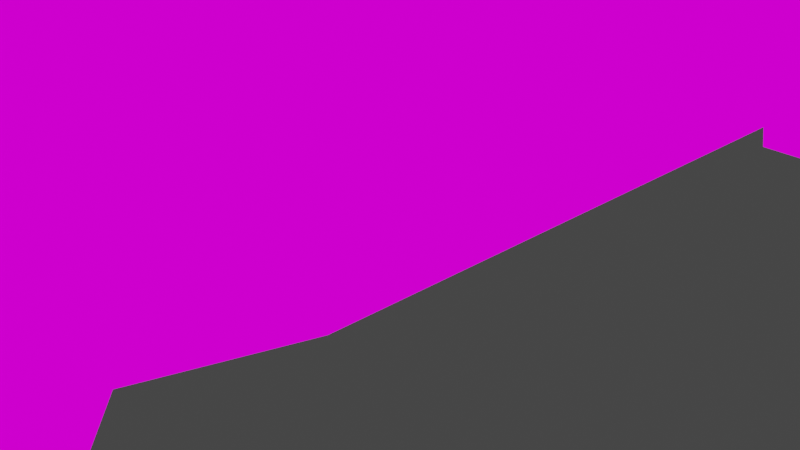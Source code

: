# Source: armoury.blend  (saved by Blender 2.90.8; exported with 4.5.12 LTS)
import bpy
from mathutils import Matrix  # noqa: F401  (used for matrix-valued properties, if any)

bpy.ops.wm.read_factory_settings(use_empty=True)
scene = bpy.context.scene
scene.name = 'Scene'

# ---- collections
col_collection = bpy.data.collections.new('Collection'); scene.collection.children.link(col_collection)

# ---- images (referenced by path relative to the original .blend; pixels are not part of the script)
import os
ASSET_DIR = os.environ.get("B2B_ASSET_DIR", "")  # directory of the original .blend (textures are referenced by path, not embedded)
HERE = os.path.dirname(os.path.abspath(__file__))  # packed textures are extracted next to this script under _unpacked/

def load_image(name, relpath, width, height, colorspace="sRGB"):
    """Load a texture the original file referenced (path relative to the .blend, or extracted next to this script)."""
    p = next((c for c in (os.path.join(HERE, relpath), os.path.join(ASSET_DIR, relpath)) if relpath and os.path.exists(c)), "")
    if p:
        img = bpy.data.images.load(p, check_existing=True)
        img.name = name
    else:  # same state as the original file: an image datablock whose file is absent (Cycles renders it pink)
        img = bpy.data.images.new(name, width, height)
        img.source = "FILE"
        img.filepath = "//" + (relpath or name)
    img.colorspace_settings.name = colorspace
    return img
img_raxx_png = load_image('raxx.png', 'armoury.png', 1024, 1024, 'sRGB')

# ---- materials (node trees are filled in below, after node groups)
mat_material_001 = bpy.data.materials.new('Material.001')
mat_material_001.use_transparent_shadow = False

# ---- material node trees
mat_material_001.use_nodes = True; mat_material_001.node_tree.nodes.clear()
_N = mat_material_001.node_tree.nodes; _L = mat_material_001.node_tree.links
n0 = _N.new('ShaderNodeOutputMaterial'); n0.name = 'Material Output'; n0.location = (300, 300)
n1 = _N.new('ShaderNodeEmission'); n1.name = 'Emission'; n1.location = (10, 300)
n2 = _N.new('ShaderNodeTexImage'); n2.name = 'Image Texture'; n2.location = (-280, 280)
n2.image = img_raxx_png
n2.interpolation = 'Closest'
_L.new(n1.outputs[0], n0.inputs[0])
_L.new(n2.outputs[0], n1.inputs[0])
n0.is_active_output = True

# ---- world
world_world = bpy.data.worlds.new('World'); scene.world = world_world
world_world.use_nodes = True; world_world.node_tree.nodes.clear()
_N = world_world.node_tree.nodes; _L = world_world.node_tree.links
n0 = _N.new('ShaderNodeOutputWorld'); n0.name = 'World Output'; n0.location = (300, 300)
n1 = _N.new('ShaderNodeBackground'); n1.name = 'Background'; n1.location = (10, 300)
n1.inputs[0].default_value = (0.05088, 0.05088, 0.05088, 1.0)
_L.new(n1.outputs[0], n0.inputs[0])
n0.is_active_output = True
world_world.color = (0.05088, 0.05088, 0.05088)
world_world.use_sun_shadow = False
world_world.sun_shadow_jitter_overblur = 0.0

# ---- cameras
cam_camera = bpy.data.cameras.new('Camera')
cam_camera.clip_end = 100.0
cam_camera.ortho_scale = 7.314

# ---- lights
light_light = bpy.data.lights.new('Light', 'POINT')
light_light.transmission_factor = 0.0
light_light.energy = 1000.0
light_light.shadow_soft_size = 0.1
light_light.shadow_maximum_resolution = 0.006
light_light.use_absolute_resolution = True

# ---- meshes
me_cube_001 = bpy.data.meshes.new('Cube.001')
me_cube_001.from_pydata([(-2.5, -3.0, 1.048), (-1.875, -3.0, 5.048), (-2.5, -3.0, 4.548), (-1.875, -5.0, 1.048), (-1.875, -5.0, 3.673), (-1.406, -5.0, 4.048), (-2.575, -5.0, -4.768e-07), (-2.225, -5.606, -4.768e-07), (-1.525, -5.606, -4.768e-07), (-1.175, -5.0, -4.768e-07), (-1.525, -4.394, -4.768e-07), (-2.225, -4.394, -4.768e-07), (-2.225, -5.0, 0.4), (-2.05, -5.303, 0.4), (-1.7, -5.303, 0.4), (-1.525, -5.0, 0.4), (-1.7, -4.697, 0.4), (-2.05, -4.697, 0.4), (-1.874, -4.307, 1.048), (-1.699, -4.611, 1.048), (-1.349, -4.611, 1.048), (-1.174, -4.307, 1.048), (-1.349, -4.004, 1.048), (-1.699, -4.004, 1.048), (0.05619, -0.09732, 5.048), (-0.05619, 0.09732, 5.048), (-2.5, 3.0, 1.048), (-1.875, 3.0, 5.048), (-2.5, 3.0, 4.548), (-1.875, 5.0, 1.048), (-1.875, 5.0, 3.673), (-1.406, 5.0, 4.048), (-2.575, 5.0, -4.768e-07), (-2.225, 5.606, -4.768e-07), (-1.525, 5.606, -4.768e-07), (-1.175, 5.0, -4.768e-07), (-1.525, 4.394, -4.768e-07), (-2.225, 4.394, -4.768e-07), (-2.225, 5.0, 0.4), (-2.05, 5.303, 0.4), (-1.7, 5.303, 0.4), (-1.525, 5.0, 0.4), (-1.7, 4.697, 0.4), (-2.05, 4.697, 0.4), (-1.874, 4.307, 1.048), (-1.699, 4.611, 1.048), (-1.349, 4.611, 1.048), (-1.174, 4.307, 1.048), (-1.349, 4.004, 1.048), (-1.699, 4.004, 1.048), (0.05619, 0.09732, 5.048), (2.5, -3.0, 1.048), (1.875, -3.0, 5.048), (2.5, -3.0, 4.548), (1.875, -5.0, 1.048), (1.875, -5.0, 3.673), (1.406, -5.0, 4.048), (2.575, -5.0, -4.768e-07), (2.225, -5.606, -4.768e-07), (1.525, -5.606, -4.768e-07), (1.175, -5.0, -4.768e-07), (1.525, -4.394, -4.768e-07), (2.225, -4.394, -4.768e-07), (2.225, -5.0, 0.4), (2.05, -5.303, 0.4), (1.7, -5.303, 0.4), (1.525, -5.0, 0.4), (1.7, -4.697, 0.4), (2.05, -4.697, 0.4), (1.874, -4.307, 1.048), (1.699, -4.611, 1.048), (1.349, -4.611, 1.048), (1.174, -4.307, 1.048), (1.349, -4.004, 1.048), (1.699, -4.004, 1.048), (-0.1124, -4.545e-07, 5.343), (0.1124, -4.47e-07, 5.343), (-0.05619, -0.04031, 5.48), (2.5, 3.0, 1.048), (1.875, 3.0, 5.048), (2.5, 3.0, 4.548), (1.875, 5.0, 1.048), (1.875, 5.0, 3.673), (1.406, 5.0, 4.048), (0.05619, 0.09732, 5.343), (2.575, 5.0, -4.768e-07), (2.225, 5.606, -4.768e-07), (1.525, 5.606, -4.768e-07), (1.175, 5.0, -4.768e-07), (1.525, 4.394, -4.768e-07), (2.225, 4.394, -4.768e-07), (2.225, 5.0, 0.4), (2.05, 5.303, 0.4), (1.7, 5.303, 0.4), (1.525, 5.0, 0.4), (1.7, 4.697, 0.4), (2.05, 4.697, 0.4), (1.874, 4.307, 1.048), (1.699, 4.611, 1.048), (1.349, 4.611, 1.048), (1.174, 4.307, 1.048), (1.349, 4.004, 1.048), (1.699, 4.004, 1.048), (0.05619, -0.04031, 5.48), (0.05619, 0.1973, 5.443), (-0.05619, 0.09732, 5.343), (0.05619, -0.09732, 5.343), (0.1124, -4.47e-07, 5.048), (-0.05619, 0.05969, 5.58), (0.1124, 0.0285, 5.412), (-0.1124, -4.545e-07, 5.048), (-0.05619, -0.09732, 5.048), (-0.1124, 0.0285, 5.412), (-0.05619, -0.09732, 5.343), (-0.6205, 0.2285, 5.612), (0.6205, 0.2285, 5.612), (0.3103, 0.6085, 5.232), (-0.3103, 0.6085, 5.232), (0.3103, -0.1515, 5.992), (-0.3103, -0.1515, 5.992), (-0.1124, 0.1285, 5.512), (0.1124, 0.1285, 5.512), (-0.05619, 0.1973, 5.443), (0.05619, 0.05969, 5.58)], [], [(1, 2, 4, 5), (2, 0, 3, 4), (52, 79, 27, 1), (26, 0, 2, 28), (27, 79, 83, 31), (11, 17, 16, 10), (9, 15, 14, 8), (7, 13, 12, 6), (6, 12, 17, 11), (10, 16, 15, 9), (8, 14, 13, 7), (16, 22, 21, 15), (14, 20, 19, 13), (17, 23, 22, 16), (15, 21, 20, 14), (13, 19, 18, 12), (12, 18, 23, 17), (25, 105, 84, 50), (107, 76, 106, 24), (5, 56, 52, 1), (27, 31, 30, 28), (28, 30, 29, 26), (31, 83, 82, 81, 29, 30), (37, 36, 42, 43), (35, 34, 40, 41), (33, 32, 38, 39), (32, 37, 43, 38), (36, 35, 41, 42), (34, 33, 39, 40), (42, 41, 47, 48), (40, 39, 45, 46), (43, 42, 48, 49), (41, 40, 46, 47), (39, 38, 44, 45), (38, 43, 49, 44), (26, 29, 81, 78, 51, 54, 3, 0), (50, 84, 76, 107), (52, 56, 55, 53), (53, 55, 54, 51), (84, 109, 76), (78, 80, 53, 51), (62, 61, 67, 68), (60, 59, 65, 66), (58, 57, 63, 64), (57, 62, 68, 63), (61, 60, 66, 67), (59, 58, 64, 65), (67, 66, 72, 73), (65, 64, 70, 71), (68, 67, 73, 74), (66, 65, 71, 72), (64, 63, 69, 70), (63, 68, 74, 69), (79, 52, 53, 80), (111, 113, 75, 110), (79, 80, 82, 83), (80, 78, 81, 82), (24, 106, 113, 111), (90, 96, 95, 89), (88, 94, 93, 87), (86, 92, 91, 85), (85, 91, 96, 90), (89, 95, 94, 88), (87, 93, 92, 86), (95, 101, 100, 94), (93, 99, 98, 92), (96, 102, 101, 95), (94, 100, 99, 93), (92, 98, 97, 91), (91, 97, 102, 96), (75, 112, 105), (106, 103, 77, 113), (27, 28, 2, 1), (3, 54, 55, 56, 5, 4), (113, 77, 112, 75), (110, 75, 105, 25), (76, 109, 103, 106), (109, 115, 118, 103), (112, 114, 117, 105), (103, 118, 119, 77), (77, 119, 114, 112), (84, 116, 115, 109), (105, 117, 116, 84), (108, 119, 118, 123), (120, 114, 119, 108), (122, 117, 114, 120), (104, 116, 117, 122), (121, 115, 116, 104), (123, 118, 115, 121), (104, 122, 120, 108, 123, 121), (7, 6, 11, 10, 9, 8), (58, 59, 60, 61, 62, 57), (33, 34, 35, 36, 37, 32), (86, 85, 90, 89, 88, 87), (19, 20, 21, 22, 23, 18), (45, 44, 49, 48, 47, 46), (70, 69, 74, 73, 72, 71), (98, 99, 100, 101, 102, 97), (111, 110, 25, 50, 107, 24)])
_uv = me_cube_001.uv_layers.new(name='UVMap')
_uv.uv.foreach_set('vector', [0.2031, 0.9219, 0.2031, 1.0, 0.0, 1.0, 0.0, 0.9219, 0.4496, 0.5649, 0.4496, 0.376, 0.5628, 0.376, 0.5628, 0.5177, 0.2031, 0.6719, 0.7656, 0.6719, 0.7656, 0.9219, 0.2031, 0.9219, 0.1257, 0.376, 0.4496, 0.376, 0.4496, 0.5649, 0.1257, 0.5649, 0.7656, 0.9219, 0.7656, 0.6719, 1.0, 0.6719, 1.0, 0.9219, 0.1203, 0.03961, 0.08854, 0.05899, 0.08822, 0.07989, 0.1203, 0.09918, 0.06856, 0.1288, 0.06973, 0.09022, 0.05135, 0.0796, 0.01702, 0.09895, 0.01707, 0.03948, 0.05137, 0.05864, 0.06999, 0.04875, 0.06901, 0.01018, 0.06901, 0.01018, 0.06999, 0.04875, 0.08854, 0.05899, 0.1203, 0.03961, 0.1203, 0.09918, 0.08822, 0.07989, 0.06973, 0.09022, 0.06856, 0.1288, 0.01702, 0.09895, 0.05135, 0.0796, 0.05137, 0.05864, 0.01707, 0.03948, 0.2216, 0.02448, 0.2216, 0.1213, 0.252, 0.1213, 0.252, 0.02448, 0.2735, 0.02448, 0.2735, 0.1213, 0.3049, 0.1213, 0.3049, 0.02448, 0.1902, 0.02448, 0.1902, 0.1213, 0.2216, 0.1213, 0.2216, 0.02448, 0.252, 0.02448, 0.252, 0.1213, 0.2735, 0.1213, 0.2735, 0.02448, 0.1382, 0.02448, 0.1382, 0.1213, 0.1686, 0.1213, 0.1686, 0.02448, 0.1686, 0.02448, 0.1686, 0.1213, 0.1902, 0.1213, 0.1902, 0.02448, 0.5966, 0.3254, 0.5966, 0.1972, 0.5477, 0.1972, 0.5477, 0.3254, 0.4946, 0.3535, 0.4895, 0.2244, 0.4417, 0.2319, 0.4454, 0.3555, 0.0, 0.9219, 0.0, 0.6719, 0.2031, 0.6719, 0.2031, 0.9219, 0.7656, 0.9219, 1.0, 0.9219, 1.0, 1.0, 0.7656, 1.0, 0.1257, 0.5649, 0.01261, 0.5177, 0.01261, 0.376, 0.1257, 0.376, 0.2467, 0.3437, 0.05445, 0.3437, 0.02242, 0.3181, 0.02242, 0.1387, 0.2787, 0.1387, 0.2787, 0.3181, 0.12, 0.09923, 0.12, 0.03965, 0.08817, 0.05878, 0.08827, 0.07968, 0.0682, 0.01006, 0.01666, 0.03988, 0.0513, 0.05869, 0.06978, 0.04825, 0.01671, 0.09936, 0.06865, 0.1287, 0.06962, 0.08973, 0.05111, 0.07964, 0.06865, 0.1287, 0.12, 0.09923, 0.08827, 0.07968, 0.06962, 0.08973, 0.12, 0.03965, 0.0682, 0.01006, 0.06978, 0.04825, 0.08817, 0.05878, 0.01666, 0.03988, 0.01671, 0.09936, 0.05111, 0.07964, 0.0513, 0.05869, 0.22, 0.02448, 0.1896, 0.02448, 0.1896, 0.1213, 0.22, 0.1213, 0.168, 0.02448, 0.1366, 0.02448, 0.1366, 0.1213, 0.168, 0.1213, 0.2514, 0.02448, 0.22, 0.02448, 0.22, 0.1213, 0.2514, 0.1213, 0.1896, 0.02448, 0.168, 0.02448, 0.168, 0.1213, 0.1896, 0.1213, 0.3033, 0.02448, 0.2729, 0.02448, 0.2729, 0.1213, 0.3033, 0.1213, 0.2729, 0.02448, 0.2514, 0.02448, 0.2514, 0.1213, 0.2729, 0.1213, 0.6739, 0.5448, 0.663, 0.5795, 0.5979, 0.5795, 0.5871, 0.5448, 0.5871, 0.4406, 0.5979, 0.4059, 0.663, 0.4059, 0.6739, 0.4406, 0.5477, 0.3254, 0.5477, 0.1972, 0.4989, 0.1972, 0.4989, 0.3254, 0.2031, 0.6719, 0.0, 0.6719, 0.0, 0.5938, 0.2031, 0.5938, 0.1255, 0.5664, 0.01235, 0.5191, 0.01235, 0.3774, 0.1255, 0.3774, 0.5477, 0.1972, 0.5096, 0.1666, 0.4989, 0.1972, 0.4494, 0.3774, 0.4494, 0.5664, 0.1255, 0.5664, 0.1255, 0.3774, 0.12, 0.0991, 0.12, 0.03953, 0.08818, 0.05865, 0.08828, 0.07955, 0.0682, 0.00993, 0.01666, 0.03976, 0.05131, 0.05856, 0.0698, 0.04812, 0.01671, 0.09923, 0.06865, 0.1285, 0.06964, 0.0896, 0.05112, 0.07951, 0.06865, 0.1285, 0.12, 0.0991, 0.08828, 0.07955, 0.06964, 0.0896, 0.12, 0.03953, 0.0682, 0.00993, 0.0698, 0.04812, 0.08818, 0.05865, 0.01666, 0.03976, 0.01671, 0.09923, 0.05112, 0.07951, 0.05131, 0.05856, 0.2175, 0.02448, 0.1871, 0.02448, 0.1871, 0.1213, 0.2175, 0.1213, 0.1656, 0.02448, 0.1342, 0.02448, 0.1342, 0.1213, 0.1656, 0.1213, 0.2489, 0.02448, 0.2175, 0.02448, 0.2175, 0.1213, 0.2489, 0.1213, 0.1871, 0.02448, 0.1656, 0.02448, 0.1656, 0.1213, 0.1871, 0.1213, 0.3008, 0.02448, 0.2704, 0.02448, 0.2704, 0.1213, 0.3008, 0.1213, 0.2704, 0.02448, 0.2489, 0.02448, 0.2489, 0.1213, 0.2704, 0.1213, 0.7656, 0.6719, 0.2031, 0.6719, 0.2031, 0.5938, 0.7656, 0.5938, 0.3941, 0.3559, 0.3964, 0.2306, 0.3497, 0.2227, 0.3424, 0.354, 0.7656, 0.6719, 0.7656, 0.5938, 1.0, 0.5938, 1.0, 0.6719, 0.4494, 0.5664, 0.4494, 0.3774, 0.5625, 0.3774, 0.5625, 0.5191, 0.4454, 0.3555, 0.4417, 0.2319, 0.3964, 0.2306, 0.3941, 0.3559, 0.12, 0.03923, 0.08814, 0.05864, 0.08783, 0.07954, 0.12, 0.0988, 0.0682, 0.1284, 0.06933, 0.08988, 0.05095, 0.07925, 0.01666, 0.09857, 0.01671, 0.03909, 0.05098, 0.0583, 0.0696, 0.0484, 0.06865, 0.009803, 0.06865, 0.009803, 0.0696, 0.0484, 0.08814, 0.05864, 0.12, 0.03923, 0.12, 0.0988, 0.08783, 0.07954, 0.06933, 0.08988, 0.0682, 0.1284, 0.01666, 0.09857, 0.05095, 0.07925, 0.05098, 0.0583, 0.01671, 0.03909, 0.2218, 0.02448, 0.2218, 0.1213, 0.2522, 0.1213, 0.2522, 0.02448, 0.2738, 0.02448, 0.2738, 0.1213, 0.3052, 0.1213, 0.3052, 0.02448, 0.1904, 0.02448, 0.1904, 0.1213, 0.2218, 0.1213, 0.2218, 0.02448, 0.2522, 0.02448, 0.2522, 0.1213, 0.2738, 0.1213, 0.2738, 0.02448, 0.1385, 0.02448, 0.1385, 0.1213, 0.1689, 0.1213, 0.1689, 0.02448, 0.1689, 0.02448, 0.1689, 0.1213, 0.1904, 0.1213, 0.1904, 0.02448, 0.6454, 0.1972, 0.6347, 0.1666, 0.5966, 0.1972, 0.4417, 0.2319, 0.4455, 0.1666, 0.393, 0.1669, 0.3964, 0.2306, 0.7656, 0.9219, 0.7656, 1.0, 0.2031, 1.0, 0.2031, 0.9219, 0.7113, 0.3786, 0.9636, 0.3786, 0.9636, 0.5552, 0.932, 0.5805, 0.7428, 0.5805, 0.7113, 0.5552, 0.3964, 0.2306, 0.393, 0.1669, 0.3452, 0.1889, 0.3497, 0.2227, 0.6454, 0.3254, 0.6454, 0.1972, 0.5966, 0.1972, 0.5966, 0.3254, 0.4895, 0.2244, 0.4946, 0.1897, 0.4455, 0.1666, 0.4417, 0.2319, 0.5503, 0.1066, 0.4925, 0.137, 0.5595, 0.1775, 0.5609, 0.113, 0.5722, 0.09487, 0.6289, 0.06067, 0.5606, 0.02197, 0.5616, 0.08811, 0.5609, 0.113, 0.5595, 0.1775, 0.6289, 0.1395, 0.5717, 0.1073, 0.5717, 0.1073, 0.6289, 0.1395, 0.6289, 0.06067, 0.5722, 0.09487, 0.5504, 0.09402, 0.4937, 0.06032, 0.4925, 0.137, 0.5503, 0.1066, 0.5616, 0.08811, 0.5606, 0.02197, 0.4937, 0.06032, 0.5504, 0.09402, 0.822, 0.2115, 0.8212, 0.3472, 0.9653, 0.2652, 0.847, 0.1975, 0.7971, 0.1972, 0.6783, 0.2639, 0.8212, 0.3472, 0.822, 0.2115, 0.7971, 0.1682, 0.6791, 0.09948, 0.6783, 0.2639, 0.7971, 0.1972, 0.8225, 0.1539, 0.8218, 0.01715, 0.6791, 0.09948, 0.7971, 0.1682, 0.8474, 0.1687, 0.9653, 0.09961, 0.8218, 0.01715, 0.8225, 0.1539, 0.847, 0.1975, 0.9653, 0.2652, 0.9653, 0.09961, 0.8474, 0.1687, 0.8225, 0.1539, 0.7971, 0.1682, 0.7971, 0.1972, 0.822, 0.2115, 0.847, 0.1975, 0.8474, 0.1687, 0.01707, 0.03948, 0.06901, 0.01018, 0.1203, 0.03961, 0.1203, 0.09918, 0.06856, 0.1288, 0.01702, 0.09895, 0.01671, 0.09923, 0.01666, 0.03976, 0.0682, 0.00993, 0.12, 0.03953, 0.12, 0.0991, 0.06865, 0.1285, 0.01671, 0.09936, 0.01666, 0.03988, 0.0682, 0.01006, 0.12, 0.03965, 0.12, 0.09923, 0.06865, 0.1287, 0.01671, 0.03909, 0.06865, 0.009803, 0.12, 0.03923, 0.12, 0.0988, 0.0682, 0.1284, 0.01666, 0.09857, 0.3049, 0.1213, 0.2735, 0.1213, 0.252, 0.1213, 0.2216, 0.1213, 0.1902, 0.1213, 0.1686, 0.1213, 0.1366, 0.1213, 0.2729, 0.1213, 0.2514, 0.1213, 0.22, 0.1213, 0.1896, 0.1213, 0.168, 0.1213, 0.1342, 0.1213, 0.2704, 0.1213, 0.2489, 0.1213, 0.2175, 0.1213, 0.1871, 0.1213, 0.1656, 0.1213, 0.3052, 0.1213, 0.2738, 0.1213, 0.2522, 0.1213, 0.2218, 0.1213, 0.1904, 0.1213, 0.1689, 0.1213, 0.3941, 0.3559, 0.6454, 0.3254, 0.5966, 0.3254, 0.5477, 0.3254, 0.4946, 0.3535, 0.4454, 0.3555])
_ca = me_cube_001.color_attributes.new('Col', 'BYTE_COLOR', 'CORNER')
_ca.data.foreach_set('color', [1.0, 1.0, 1.0, 1.0, 1.0, 1.0, 1.0, 1.0, 1.0, 1.0, 1.0, 1.0, 1.0, 1.0, 1.0, 1.0, 1.0, 1.0, 1.0, 1.0, 1.0, 1.0, 1.0, 1.0, 1.0, 1.0, 1.0, 1.0, 1.0, 1.0, 1.0, 1.0, 1.0, 1.0, 1.0, 1.0, 1.0, 1.0, 1.0, 1.0, 1.0, 1.0, 1.0, 1.0, 1.0, 1.0, 1.0, 1.0, 1.0, 1.0, 1.0, 1.0, 1.0, 1.0, 1.0, 1.0, 1.0, 1.0, 1.0, 1.0, 1.0, 1.0, 1.0, 1.0, 1.0, 1.0, 1.0, 1.0, 1.0, 1.0, 1.0, 1.0, 1.0, 1.0, 1.0, 1.0, 1.0, 1.0, 1.0, 1.0, 1.0, 1.0, 1.0, 1.0, 1.0, 1.0, 1.0, 1.0, 1.0, 1.0, 1.0, 1.0, 1.0, 1.0, 1.0, 1.0, 1.0, 1.0, 1.0, 1.0, 1.0, 1.0, 1.0, 1.0, 1.0, 1.0, 1.0, 1.0, 1.0, 1.0, 1.0, 1.0, 1.0, 1.0, 1.0, 1.0, 1.0, 1.0, 1.0, 1.0, 1.0, 1.0, 1.0, 1.0, 1.0, 1.0, 1.0, 1.0, 1.0, 1.0, 1.0, 1.0, 1.0, 1.0, 1.0, 1.0, 1.0, 1.0, 1.0, 1.0, 1.0, 1.0, 1.0, 1.0, 1.0, 1.0, 1.0, 1.0, 1.0, 1.0, 1.0, 1.0, 1.0, 1.0, 1.0, 1.0, 1.0, 1.0, 1.0, 1.0, 1.0, 1.0, 1.0, 1.0, 1.0, 1.0, 1.0, 1.0, 1.0, 1.0, 1.0, 1.0, 1.0, 1.0, 1.0, 1.0, 1.0, 1.0, 1.0, 1.0, 1.0, 1.0, 1.0, 1.0, 1.0, 1.0, 1.0, 1.0, 1.0, 1.0, 1.0, 1.0, 1.0, 1.0, 1.0, 1.0, 1.0, 1.0, 1.0, 1.0, 1.0, 1.0, 1.0, 1.0, 1.0, 1.0, 1.0, 1.0, 1.0, 1.0, 1.0, 1.0, 1.0, 1.0, 1.0, 1.0, 1.0, 1.0, 1.0, 1.0, 1.0, 1.0, 1.0, 1.0, 1.0, 1.0, 1.0, 1.0, 1.0, 1.0, 1.0, 1.0, 1.0, 1.0, 1.0, 1.0, 1.0, 1.0, 1.0, 1.0, 1.0, 1.0, 1.0, 1.0, 1.0, 1.0, 1.0, 1.0, 1.0, 1.0, 1.0, 1.0, 1.0, 1.0, 1.0, 1.0, 1.0, 1.0, 1.0, 1.0, 1.0, 1.0, 1.0, 1.0, 1.0, 1.0, 1.0, 1.0, 1.0, 1.0, 1.0, 1.0, 1.0, 1.0, 1.0, 1.0, 1.0, 1.0, 1.0, 1.0, 1.0, 1.0, 1.0, 1.0, 1.0, 1.0, 1.0, 1.0, 1.0, 1.0, 1.0, 1.0, 1.0, 1.0, 1.0, 1.0, 1.0, 1.0, 1.0, 1.0, 1.0, 1.0, 1.0, 1.0, 1.0, 1.0, 1.0, 1.0, 1.0, 1.0, 1.0, 1.0, 1.0, 1.0, 1.0, 1.0, 1.0, 1.0, 1.0, 1.0, 1.0, 1.0, 1.0, 1.0, 1.0, 1.0, 1.0, 1.0, 1.0, 1.0, 1.0, 1.0, 1.0, 1.0, 1.0, 1.0, 1.0, 1.0, 1.0, 1.0, 1.0, 1.0, 1.0, 1.0, 1.0, 1.0, 1.0, 1.0, 1.0, 1.0, 1.0, 1.0, 1.0, 1.0, 1.0, 1.0, 1.0, 1.0, 1.0, 1.0, 1.0, 1.0, 1.0, 1.0, 1.0, 1.0, 1.0, 1.0, 1.0, 1.0, 1.0, 1.0, 1.0, 1.0, 1.0, 1.0, 1.0, 1.0, 1.0, 1.0, 1.0, 1.0, 1.0, 1.0, 1.0, 1.0, 1.0, 1.0, 1.0, 1.0, 1.0, 1.0, 1.0, 1.0, 1.0, 1.0, 1.0, 1.0, 1.0, 1.0, 1.0, 1.0, 1.0, 1.0, 1.0, 1.0, 1.0, 1.0, 1.0, 1.0, 1.0, 1.0, 1.0, 1.0, 1.0, 1.0, 1.0, 1.0, 1.0, 1.0, 1.0, 1.0, 1.0, 1.0, 1.0, 1.0, 1.0, 1.0, 1.0, 1.0, 1.0, 1.0, 1.0, 1.0, 1.0, 1.0, 1.0, 1.0, 1.0, 1.0, 1.0, 1.0, 1.0, 1.0, 1.0, 1.0, 1.0, 1.0, 1.0, 1.0, 1.0, 1.0, 1.0, 1.0, 1.0, 1.0, 1.0, 1.0, 1.0, 1.0, 1.0, 1.0, 1.0, 1.0, 1.0, 1.0, 1.0, 1.0, 1.0, 1.0, 1.0, 1.0, 1.0, 1.0, 1.0, 1.0, 1.0, 1.0, 1.0, 1.0, 1.0, 1.0, 1.0, 1.0, 1.0, 1.0, 1.0, 1.0, 1.0, 1.0, 1.0, 1.0, 1.0, 1.0, 1.0, 1.0, 1.0, 1.0, 1.0, 1.0, 1.0, 1.0, 1.0, 1.0, 1.0, 1.0, 1.0, 1.0, 1.0, 1.0, 1.0, 1.0, 1.0, 1.0, 1.0, 1.0, 1.0, 1.0, 1.0, 1.0, 1.0, 1.0, 1.0, 1.0, 1.0, 1.0, 1.0, 1.0, 1.0, 1.0, 1.0, 1.0, 1.0, 1.0, 1.0, 1.0, 1.0, 1.0, 1.0, 1.0, 1.0, 1.0, 1.0, 1.0, 1.0, 1.0, 1.0, 1.0, 1.0, 1.0, 1.0, 1.0, 1.0, 1.0, 1.0, 1.0, 1.0, 1.0, 1.0, 1.0, 1.0, 1.0, 1.0, 1.0, 1.0, 1.0, 1.0, 1.0, 1.0, 1.0, 1.0, 1.0, 1.0, 1.0, 1.0, 1.0, 1.0, 1.0, 1.0, 1.0, 1.0, 1.0, 1.0, 1.0, 1.0, 1.0, 1.0, 1.0, 1.0, 1.0, 1.0, 1.0, 1.0, 1.0, 1.0, 1.0, 1.0, 1.0, 1.0, 1.0, 1.0, 1.0, 1.0, 1.0, 1.0, 1.0, 1.0, 1.0, 1.0, 1.0, 1.0, 1.0, 1.0, 1.0, 1.0, 1.0, 1.0, 1.0, 1.0, 1.0, 1.0, 1.0, 1.0, 1.0, 1.0, 1.0, 1.0, 1.0, 1.0, 1.0, 1.0, 1.0, 1.0, 1.0, 1.0, 1.0, 1.0, 1.0, 1.0, 1.0, 1.0, 1.0, 1.0, 1.0, 1.0, 1.0, 1.0, 1.0, 1.0, 1.0, 1.0, 1.0, 1.0, 1.0, 1.0, 1.0, 1.0, 1.0, 1.0, 1.0, 1.0, 1.0, 1.0, 1.0, 1.0, 1.0, 1.0, 1.0, 1.0, 1.0, 1.0, 1.0, 1.0, 1.0, 1.0, 1.0, 1.0, 1.0, 1.0, 1.0, 1.0, 1.0, 1.0, 1.0, 1.0, 1.0, 1.0, 1.0, 1.0, 1.0, 1.0, 1.0, 1.0, 1.0, 1.0, 1.0, 1.0, 1.0, 1.0, 1.0, 1.0, 1.0, 1.0, 1.0, 1.0, 1.0, 1.0, 1.0, 1.0, 1.0, 1.0, 1.0, 1.0, 1.0, 1.0, 1.0, 1.0, 1.0, 1.0, 1.0, 1.0, 1.0, 1.0, 1.0, 1.0, 1.0, 1.0, 1.0, 1.0, 1.0, 1.0, 1.0, 1.0, 1.0, 1.0, 1.0, 1.0, 1.0, 1.0, 1.0, 1.0, 1.0, 1.0, 1.0, 1.0, 1.0, 1.0, 1.0, 1.0, 1.0, 1.0, 1.0, 1.0, 1.0, 1.0, 1.0, 1.0, 1.0, 1.0, 1.0, 1.0, 1.0, 1.0, 1.0, 1.0, 1.0, 1.0, 1.0, 1.0, 1.0, 1.0, 1.0, 1.0, 1.0, 1.0, 1.0, 1.0, 1.0, 1.0, 1.0, 1.0, 1.0, 1.0, 1.0, 1.0, 1.0, 1.0, 1.0, 1.0, 1.0, 1.0, 1.0, 1.0, 1.0, 1.0, 1.0, 1.0, 1.0, 1.0, 1.0, 1.0, 1.0, 1.0, 1.0, 1.0, 1.0, 1.0, 1.0, 1.0, 1.0, 1.0, 1.0, 1.0, 1.0, 1.0, 1.0, 1.0, 1.0, 1.0, 1.0, 1.0, 1.0, 1.0, 1.0, 1.0, 1.0, 1.0, 1.0, 1.0, 1.0, 1.0, 1.0, 1.0, 1.0, 1.0, 1.0, 1.0, 1.0, 1.0, 1.0, 1.0, 1.0, 1.0, 1.0, 1.0, 1.0, 1.0, 1.0, 1.0, 1.0, 1.0, 1.0, 1.0, 1.0, 1.0, 1.0, 1.0, 1.0, 1.0, 1.0, 1.0, 1.0, 1.0, 1.0, 1.0, 1.0, 1.0, 1.0, 1.0, 1.0, 1.0, 1.0, 1.0, 1.0, 1.0, 1.0, 1.0, 1.0, 1.0, 1.0, 1.0, 1.0, 1.0, 1.0, 1.0, 1.0, 1.0, 1.0, 1.0, 1.0, 1.0, 1.0, 1.0, 1.0, 1.0, 1.0, 1.0, 1.0, 1.0, 1.0, 1.0, 1.0, 1.0, 1.0, 1.0, 1.0, 1.0, 1.0, 1.0, 1.0, 1.0, 1.0, 1.0, 1.0, 1.0, 1.0, 1.0, 1.0, 1.0, 1.0, 1.0, 1.0, 1.0, 1.0, 1.0, 1.0, 1.0, 1.0, 1.0, 1.0, 1.0, 1.0, 1.0, 1.0, 1.0, 1.0, 1.0, 1.0, 1.0, 1.0, 1.0, 1.0, 1.0, 1.0, 1.0, 1.0, 1.0, 1.0, 1.0, 1.0, 1.0, 1.0, 1.0, 1.0, 1.0, 1.0, 1.0, 1.0, 1.0, 1.0, 1.0, 1.0, 1.0, 1.0, 1.0, 1.0, 1.0, 1.0, 1.0, 1.0, 1.0, 1.0, 1.0, 1.0, 1.0, 1.0, 1.0, 1.0, 1.0, 1.0, 1.0, 1.0, 1.0, 1.0, 1.0, 1.0, 1.0, 1.0, 1.0, 1.0, 1.0, 1.0, 1.0, 1.0, 1.0, 1.0, 1.0, 1.0, 1.0, 1.0, 1.0, 1.0, 1.0, 1.0, 1.0, 1.0, 1.0, 1.0, 1.0, 1.0, 1.0, 1.0, 1.0, 1.0, 1.0, 1.0, 1.0, 1.0, 1.0, 1.0, 1.0, 1.0, 1.0, 1.0, 1.0, 1.0, 1.0, 1.0, 1.0, 1.0, 1.0, 1.0, 1.0, 1.0, 1.0, 1.0, 1.0, 1.0, 1.0, 1.0, 1.0, 1.0, 1.0, 1.0, 1.0, 1.0, 1.0, 1.0, 1.0, 1.0, 1.0, 1.0, 1.0, 1.0, 1.0, 1.0, 1.0, 1.0, 1.0, 1.0, 1.0, 1.0, 1.0, 1.0, 1.0, 1.0, 1.0, 1.0, 1.0, 1.0, 1.0, 1.0, 1.0, 1.0, 1.0, 1.0, 1.0, 1.0, 1.0, 1.0, 1.0, 1.0, 1.0, 1.0, 1.0, 1.0, 1.0, 1.0, 1.0, 1.0, 1.0, 1.0, 1.0, 1.0, 1.0, 1.0, 1.0, 1.0, 1.0, 1.0, 1.0, 1.0, 1.0, 1.0, 1.0, 1.0, 1.0, 1.0, 1.0, 1.0, 1.0, 1.0, 1.0, 1.0, 1.0, 1.0, 1.0, 1.0, 1.0, 1.0, 1.0, 1.0, 1.0, 1.0, 1.0, 1.0, 1.0, 1.0, 1.0, 1.0, 1.0, 1.0, 1.0, 1.0, 1.0, 1.0, 1.0, 1.0, 1.0, 1.0, 1.0, 1.0, 1.0, 1.0, 1.0, 1.0, 1.0, 1.0, 1.0, 1.0, 1.0, 1.0, 1.0, 1.0, 1.0, 1.0, 1.0, 1.0, 1.0, 1.0, 1.0, 1.0, 1.0, 1.0, 1.0, 1.0, 1.0, 1.0, 1.0, 1.0, 1.0, 1.0, 1.0, 1.0, 1.0, 1.0, 1.0, 1.0, 1.0, 1.0, 1.0, 1.0, 1.0, 1.0, 1.0, 1.0, 1.0, 1.0, 1.0, 1.0, 1.0, 1.0, 1.0, 1.0, 1.0, 1.0, 1.0, 1.0, 1.0, 1.0, 1.0, 1.0, 1.0, 1.0, 1.0, 1.0, 1.0, 1.0, 1.0, 1.0, 1.0, 1.0, 1.0, 1.0, 1.0, 1.0, 1.0, 1.0, 1.0, 1.0, 1.0, 1.0, 1.0, 1.0, 1.0, 1.0, 1.0, 1.0, 1.0, 1.0, 1.0, 1.0, 1.0, 1.0, 1.0, 1.0, 1.0, 1.0, 1.0, 1.0, 1.0, 1.0, 1.0, 1.0, 1.0, 1.0, 1.0, 1.0, 1.0, 1.0, 1.0, 1.0, 1.0, 1.0, 1.0, 1.0, 1.0, 1.0, 1.0, 1.0, 1.0, 1.0, 1.0, 1.0, 1.0, 1.0, 1.0, 1.0, 1.0, 1.0, 1.0, 1.0, 1.0, 1.0, 1.0, 1.0, 1.0, 1.0, 1.0, 1.0, 1.0, 1.0, 1.0, 1.0, 1.0, 1.0, 1.0, 1.0, 1.0, 1.0, 1.0, 1.0, 1.0, 1.0, 1.0, 1.0, 1.0, 1.0, 1.0, 1.0, 1.0, 1.0, 1.0, 1.0, 1.0, 1.0, 1.0, 1.0, 1.0, 1.0, 1.0, 1.0, 1.0, 1.0, 1.0, 1.0, 1.0, 1.0, 1.0, 1.0, 1.0, 1.0, 1.0, 1.0, 1.0, 1.0, 1.0, 1.0, 1.0, 1.0, 1.0, 1.0, 1.0, 1.0, 1.0, 1.0, 1.0, 1.0, 1.0, 1.0, 1.0, 1.0, 1.0, 1.0, 1.0, 1.0, 1.0, 1.0, 1.0, 1.0, 1.0, 1.0, 1.0, 1.0, 1.0, 1.0, 1.0, 1.0, 1.0, 1.0, 1.0, 1.0, 1.0, 1.0, 1.0, 1.0, 1.0, 1.0, 1.0, 1.0, 1.0, 1.0, 1.0, 1.0, 1.0, 1.0, 1.0, 1.0, 1.0, 1.0, 1.0, 1.0, 1.0, 1.0, 1.0, 1.0, 1.0, 1.0, 1.0, 1.0, 1.0, 1.0, 1.0, 1.0, 1.0, 1.0, 1.0, 1.0, 1.0, 1.0, 1.0, 1.0, 1.0, 1.0, 1.0, 1.0, 1.0, 1.0, 1.0, 1.0, 1.0, 1.0, 1.0, 1.0, 1.0, 1.0, 1.0, 1.0, 1.0, 1.0, 1.0, 1.0, 1.0, 1.0, 1.0, 1.0, 1.0, 1.0, 1.0, 1.0, 1.0, 1.0, 1.0, 1.0, 1.0, 1.0, 1.0, 1.0, 1.0, 1.0, 1.0, 1.0, 1.0, 1.0, 1.0, 1.0, 1.0, 1.0, 1.0, 1.0, 1.0, 1.0, 1.0, 1.0, 1.0, 1.0, 1.0, 1.0, 1.0, 1.0, 1.0, 1.0, 1.0, 1.0, 1.0, 1.0, 1.0, 1.0, 1.0, 1.0, 1.0, 1.0, 1.0, 1.0, 1.0, 1.0, 1.0, 1.0, 1.0, 1.0, 1.0, 1.0, 1.0, 1.0, 1.0, 1.0, 1.0, 1.0, 1.0, 1.0, 1.0, 1.0, 1.0, 1.0, 1.0, 1.0, 1.0, 1.0, 1.0, 1.0, 1.0, 1.0, 1.0, 1.0, 1.0, 1.0, 1.0, 1.0, 1.0, 1.0, 1.0, 1.0, 1.0, 1.0, 1.0, 1.0, 1.0, 1.0, 1.0, 1.0, 1.0, 1.0, 1.0, 1.0, 1.0, 1.0, 1.0, 1.0, 1.0, 1.0, 1.0, 1.0, 1.0, 1.0, 1.0, 1.0, 1.0, 1.0, 1.0, 1.0, 1.0, 1.0, 1.0, 1.0, 1.0, 1.0, 1.0, 1.0, 1.0, 1.0, 1.0, 1.0, 1.0, 1.0, 1.0, 1.0, 1.0, 1.0, 1.0, 1.0, 1.0, 1.0, 1.0, 1.0, 1.0, 1.0, 1.0, 1.0, 1.0, 1.0, 1.0, 1.0, 1.0, 1.0, 1.0, 1.0, 1.0, 1.0, 1.0, 1.0, 1.0, 1.0, 1.0, 1.0, 1.0, 1.0, 1.0, 1.0, 1.0, 1.0, 1.0, 1.0, 1.0, 1.0, 1.0, 1.0, 1.0, 1.0, 1.0, 1.0, 1.0, 1.0, 1.0, 1.0, 1.0, 1.0, 1.0, 1.0, 1.0, 1.0, 1.0, 1.0, 1.0, 1.0, 1.0, 1.0, 1.0, 1.0, 1.0, 1.0, 1.0, 1.0, 1.0, 1.0, 1.0, 1.0, 1.0, 1.0, 1.0, 1.0, 1.0, 1.0, 1.0, 1.0, 1.0, 1.0, 1.0, 1.0, 1.0, 1.0, 1.0, 1.0, 1.0, 1.0, 1.0, 1.0, 1.0, 1.0, 1.0, 1.0, 1.0, 1.0, 1.0, 1.0, 1.0, 1.0, 1.0, 1.0, 1.0, 1.0, 1.0, 1.0, 1.0, 1.0, 1.0, 1.0, 1.0, 1.0, 1.0, 1.0, 1.0, 1.0, 1.0, 1.0, 1.0, 1.0, 1.0, 1.0, 1.0, 1.0, 1.0, 1.0, 1.0, 1.0, 1.0, 1.0, 1.0, 1.0])
me_cube_001.materials.append(mat_material_001)
me_cube_001.use_remesh_fix_poles = True
me_cube_001.use_remesh_preserve_attributes = False
me_cube_001.use_mirror_vertex_groups = False
me_cube_001.update()
me_cube_002 = bpy.data.meshes.new('Cube.002')
me_cube_002.from_pydata([(-1.5, 1.25, -0.4761), (-1.5, 0.9375, 1.524), (-1.5, 1.25, 1.274), (-2.5, 0.9375, -0.4761), (-2.5, 0.9375, 0.8364), (-2.5, 0.7031, 1.024), (0.0, 1.25, -0.4761), (0.0, 0.9375, 1.524), (0.0, 1.25, 1.274), (-2.5, 1.288, -1.0), (-2.803, 1.112, -1.0), (-2.803, 0.7625, -1.0), (-2.5, 0.5875, -1.0), (-2.197, 0.7625, -1.0), (-2.197, 1.112, -1.0), (-2.5, 1.112, -0.8), (-2.652, 1.025, -0.8), (-2.652, 0.85, -0.8), (-2.5, 0.7625, -0.8), (-2.348, 0.85, -0.8), (-2.348, 1.025, -0.8), (-2.154, 0.9372, -0.4761), (-2.305, 0.8497, -0.4761), (-2.305, 0.6747, -0.4761), (-2.154, 0.5872, -0.4761), (-2.002, 0.6747, -0.4761), (-2.002, 0.8497, -0.4761), (-1.5, 0.0, 1.524), (-2.5, 0.0, 1.024), (0.0, 0.0, 1.524), (-1.5, 0.0, -0.4761), (-2.5, 0.0, -0.4761), (0.0, 0.0, -0.4761), (6.594e-09, 0.1124, 1.524), (-0.09732, 0.05619, 1.524), (-0.09732, -0.05619, 1.524), (1.642e-08, -0.1124, 1.524), (0.09732, -0.05619, 1.524), (0.09732, 0.05619, 1.524)], [(34, 33), (35, 34), (36, 35), (37, 36), (38, 37), (33, 38)], [(1, 2, 4, 5), (2, 0, 3, 4), (27, 1, 5, 28), (1, 7, 8, 2), (0, 2, 8, 6), (14, 13, 19, 20), (12, 11, 17, 18), (10, 9, 15, 16), (9, 14, 20, 15), (13, 12, 18, 19), (11, 10, 16, 17), (19, 18, 24, 25), (17, 16, 22, 23), (20, 19, 25, 26), (18, 17, 23, 24), (16, 15, 21, 22), (15, 20, 26, 21), (30, 0, 6, 32), (7, 1, 27, 29), (0, 30, 31, 3), (31, 28, 5, 4, 3)])
_uv = me_cube_002.uv_layers.new(name='UVMap')
_uv.uv.foreach_set('vector', [0.625, 0.25, 0.5938, 0.25, 0.5938, 0.25, 0.625, 0.25, 0.5938, 0.25, 0.375, 0.25, 0.375, 0.25, 0.5938, 0.25, 0.875, 0.625, 0.875, 0.5312, 0.875, 0.5312, 0.875, 0.625, 0.625, 0.25, 0.625, 0.375, 0.5938, 0.375, 0.5938, 0.25, 0.375, 0.25, 0.5938, 0.25, 0.5938, 0.375, 0.375, 0.375, 0.0, 0.0, 0.0, 0.0, 0.0, 0.0, 0.0, 0.0, 0.0, 0.0, 0.0, 0.0, 0.0, 0.0, 0.0, 0.0, 0.0, 0.0, 0.0, 0.0, 0.0, 0.0, 0.0, 0.0, 0.0, 0.0, 0.0, 0.0, 0.0, 0.0, 0.0, 0.0, 0.0, 0.0, 0.0, 0.0, 0.0, 0.0, 0.0, 0.0, 0.0, 0.0, 0.0, 0.0, 0.0, 0.0, 0.0, 0.0, 0.0, 0.0, 0.0, 0.0, 0.0, 0.0, 0.0, 0.0, 0.0, 0.0, 0.0, 0.0, 0.0, 0.0, 0.0, 0.0, 0.0, 0.0, 0.0, 0.0, 0.0, 0.0, 0.0, 0.0, 0.0, 0.0, 0.0, 0.0, 0.0, 0.0, 0.0, 0.0, 0.0, 0.0, 0.0, 0.0, 0.0, 0.0, 0.0, 0.0, 0.0, 0.0, 0.0, 0.0, 0.0, 0.0, 0.0, 0.0, 0.375, 0.625, 0.375, 0.25, 0.375, 0.375, 0.375, 0.625, 0.75, 0.5312, 0.875, 0.5312, 0.875, 0.625, 0.75, 0.625, 0.0, 0.0, 0.0, 0.0, 0.0, 0.0, 0.0, 0.0, 0.375, 0.125, 0.625, 0.125, 0.625, 0.2188, 0.5938, 0.25, 0.375, 0.25])
me_cube_002.use_remesh_fix_poles = True
me_cube_002.use_remesh_preserve_attributes = False
me_cube_002.use_mirror_vertex_groups = False
me_cube_002.update()

# ---- objects
ob_light = bpy.data.objects.new('Light', light_light)
ob_camera = bpy.data.objects.new('Camera', cam_camera)
ob_cube = bpy.data.objects.new('Cube', me_cube_001)
ob_cube_001 = bpy.data.objects.new('Cube.001', me_cube_002)

# ---- transforms, parenting, visibility, modifiers, constraints
ob_light.location = (4.076, 1.005, 5.904)
ob_light.rotation_euler = (0.6503, 0.05522, 1.866)
ob_light.lock_rotations_4d = False
ob_light.empty_display_type = 'ARROWS'
ob_light.color = (0.0, 0.0, 0.0, 0.0)
ob_light.lineart.crease_threshold = 0.0
ob_camera.location = (7.359, -6.926, 4.958)
ob_camera.rotation_euler = (1.109, 0.0, 0.8149)
ob_camera.lock_rotations_4d = False
ob_camera.empty_display_type = 'ARROWS'
ob_camera.color = (0.0, 0.0, 0.0, 0.0)
ob_camera.display_type = 'WIRE'
ob_camera.lineart.crease_threshold = 0.0
ob_cube.location = (0.0, 0.0, 0.0)
ob_cube.lineart.crease_threshold = 0.0
ob_cube_001.location = (-4.717e-08, 10.0, 1.0)
ob_cube_001.lineart.crease_threshold = 0.0
_m = ob_cube_001.modifiers.new('Mirror', 'MIRROR')
_m.use_axis = (True, True, False)

# ---- collection membership
col_collection.objects.link(ob_light)
col_collection.objects.link(ob_camera)
col_collection.objects.link(ob_cube)
col_collection.objects.link(ob_cube_001)

# ---- scene / render settings (as saved in the file)
scene.camera = ob_camera
scene.frame_start = 1; scene.frame_end = 250; scene.frame_set(1)
scene.render.engine = 'BLENDER_EEVEE_NEXT'
scene.cycles.use_denoising = False
scene.cycles.samples = 128
scene.cycles.sampling_pattern = 'TABULATED_SOBOL'
scene.cycles.use_adaptive_sampling = False
scene.cycles.use_light_tree = False
scene.view_settings.view_transform = 'Filmic'
bpy.context.view_layer.update()
